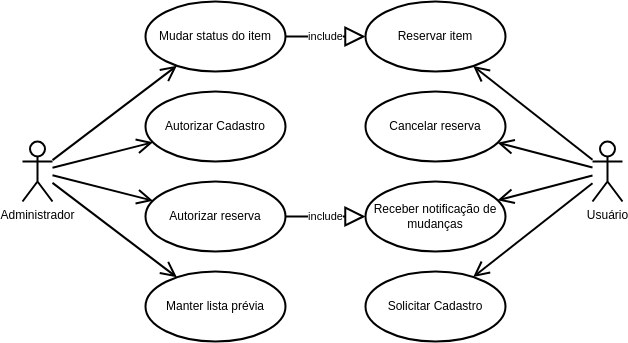

The diagram above was exported from draw.io. Its source (the exported page's mxGraphModel, read from the mxfile embedded in the PNG):
<mxGraphModel dx="724" dy="434" grid="1" gridSize="10" guides="1" tooltips="1" connect="1" arrows="1" fold="1" page="1" pageScale="1" pageWidth="827" pageHeight="1169" math="0" shadow="0">
  <root>
    <mxCell id="0" />
    <mxCell id="1" parent="0" />
    <mxCell id="PM-S_MHPktz0SoTTRPaQ-1" value="Administrador" style="shape=umlActor;verticalLabelPosition=bottom;verticalAlign=top;html=1;strokeWidth=2;" parent="1" vertex="1">
      <mxGeometry x="100" y="170" width="30" height="60" as="geometry" />
    </mxCell>
    <mxCell id="PM-S_MHPktz0SoTTRPaQ-2" value="Usuário" style="shape=umlActor;verticalLabelPosition=bottom;verticalAlign=top;html=1;strokeWidth=2;" parent="1" vertex="1">
      <mxGeometry x="670" y="170" width="30" height="60" as="geometry" />
    </mxCell>
    <mxCell id="PM-S_MHPktz0SoTTRPaQ-4" value="Mudar status do item" style="ellipse;whiteSpace=wrap;html=1;strokeWidth=2;" parent="1" vertex="1">
      <mxGeometry x="223" y="30" width="140" height="70" as="geometry" />
    </mxCell>
    <mxCell id="PM-S_MHPktz0SoTTRPaQ-5" value="Autorizar reserva" style="ellipse;whiteSpace=wrap;html=1;strokeWidth=2;" parent="1" vertex="1">
      <mxGeometry x="223" y="210" width="140" height="70" as="geometry" />
    </mxCell>
    <mxCell id="PM-S_MHPktz0SoTTRPaQ-6" value="Autorizar Cadastro" style="ellipse;whiteSpace=wrap;html=1;strokeWidth=2;" parent="1" vertex="1">
      <mxGeometry x="223" y="120" width="140" height="70" as="geometry" />
    </mxCell>
    <mxCell id="PM-S_MHPktz0SoTTRPaQ-7" style="edgeStyle=orthogonalEdgeStyle;rounded=0;orthogonalLoop=1;jettySize=auto;html=1;exitX=0.5;exitY=1;exitDx=0;exitDy=0;strokeWidth=2;" parent="1" source="PM-S_MHPktz0SoTTRPaQ-6" target="PM-S_MHPktz0SoTTRPaQ-6" edge="1">
      <mxGeometry relative="1" as="geometry" />
    </mxCell>
    <mxCell id="PM-S_MHPktz0SoTTRPaQ-10" value="" style="endArrow=open;endFill=1;endSize=12;html=1;rounded=0;strokeWidth=2;" parent="1" source="PM-S_MHPktz0SoTTRPaQ-1" target="PM-S_MHPktz0SoTTRPaQ-4" edge="1">
      <mxGeometry width="160" relative="1" as="geometry">
        <mxPoint x="109" y="182" as="sourcePoint" />
        <mxPoint x="256" y="101" as="targetPoint" />
      </mxGeometry>
    </mxCell>
    <mxCell id="PM-S_MHPktz0SoTTRPaQ-11" value="" style="endArrow=open;endFill=1;endSize=12;html=1;rounded=0;strokeWidth=2;" parent="1" source="PM-S_MHPktz0SoTTRPaQ-1" target="PM-S_MHPktz0SoTTRPaQ-5" edge="1">
      <mxGeometry width="160" relative="1" as="geometry">
        <mxPoint x="119" y="192" as="sourcePoint" />
        <mxPoint x="266" y="111" as="targetPoint" />
      </mxGeometry>
    </mxCell>
    <mxCell id="PM-S_MHPktz0SoTTRPaQ-12" value="" style="endArrow=open;endFill=1;endSize=12;html=1;rounded=0;strokeWidth=2;" parent="1" source="PM-S_MHPktz0SoTTRPaQ-1" target="PM-S_MHPktz0SoTTRPaQ-6" edge="1">
      <mxGeometry width="160" relative="1" as="geometry">
        <mxPoint x="129" y="202" as="sourcePoint" />
        <mxPoint x="276" y="121" as="targetPoint" />
      </mxGeometry>
    </mxCell>
    <mxCell id="PM-S_MHPktz0SoTTRPaQ-13" value="Reservar item" style="ellipse;whiteSpace=wrap;html=1;strokeWidth=2;" parent="1" vertex="1">
      <mxGeometry x="443" y="30" width="140" height="70" as="geometry" />
    </mxCell>
    <mxCell id="PM-S_MHPktz0SoTTRPaQ-14" value="Cancelar reserva" style="ellipse;whiteSpace=wrap;html=1;strokeWidth=2;" parent="1" vertex="1">
      <mxGeometry x="443" y="120" width="140" height="70" as="geometry" />
    </mxCell>
    <mxCell id="PM-S_MHPktz0SoTTRPaQ-15" value="Receber notificação de mudanças" style="ellipse;whiteSpace=wrap;html=1;strokeWidth=2;" parent="1" vertex="1">
      <mxGeometry x="443" y="210" width="140" height="70" as="geometry" />
    </mxCell>
    <mxCell id="PM-S_MHPktz0SoTTRPaQ-16" value="include" style="endArrow=block;endSize=16;endFill=0;html=1;rounded=0;strokeWidth=2;" parent="1" source="PM-S_MHPktz0SoTTRPaQ-4" target="PM-S_MHPktz0SoTTRPaQ-13" edge="1">
      <mxGeometry width="160" relative="1" as="geometry">
        <mxPoint x="329" y="200" as="sourcePoint" />
        <mxPoint x="399" y="80" as="targetPoint" />
      </mxGeometry>
    </mxCell>
    <mxCell id="PM-S_MHPktz0SoTTRPaQ-17" value="include" style="endArrow=block;endSize=16;endFill=0;html=1;rounded=0;strokeWidth=2;" parent="1" source="PM-S_MHPktz0SoTTRPaQ-5" target="PM-S_MHPktz0SoTTRPaQ-15" edge="1">
      <mxGeometry width="160" relative="1" as="geometry">
        <mxPoint x="356" y="142" as="sourcePoint" />
        <mxPoint x="419" y="210" as="targetPoint" />
      </mxGeometry>
    </mxCell>
    <mxCell id="PM-S_MHPktz0SoTTRPaQ-18" value="" style="endArrow=open;endFill=1;endSize=12;html=1;rounded=0;strokeWidth=2;" parent="1" source="PM-S_MHPktz0SoTTRPaQ-2" target="PM-S_MHPktz0SoTTRPaQ-13" edge="1">
      <mxGeometry width="160" relative="1" as="geometry">
        <mxPoint x="109" y="182" as="sourcePoint" />
        <mxPoint x="256" y="101" as="targetPoint" />
      </mxGeometry>
    </mxCell>
    <mxCell id="PM-S_MHPktz0SoTTRPaQ-19" value="" style="endArrow=open;endFill=1;endSize=12;html=1;rounded=0;strokeWidth=2;" parent="1" source="PM-S_MHPktz0SoTTRPaQ-2" target="PM-S_MHPktz0SoTTRPaQ-14" edge="1">
      <mxGeometry width="160" relative="1" as="geometry">
        <mxPoint x="809" y="184" as="sourcePoint" />
        <mxPoint x="579" y="96" as="targetPoint" />
      </mxGeometry>
    </mxCell>
    <mxCell id="PM-S_MHPktz0SoTTRPaQ-20" value="" style="endArrow=open;endFill=1;endSize=12;html=1;rounded=0;strokeWidth=2;" parent="1" source="PM-S_MHPktz0SoTTRPaQ-2" target="PM-S_MHPktz0SoTTRPaQ-15" edge="1">
      <mxGeometry width="160" relative="1" as="geometry">
        <mxPoint x="819" y="194" as="sourcePoint" />
        <mxPoint x="589" y="106" as="targetPoint" />
      </mxGeometry>
    </mxCell>
    <mxCell id="Ah6FnpzKA10RYwhpIo52-1" value="Manter lista prévia" style="ellipse;whiteSpace=wrap;html=1;strokeWidth=2;" vertex="1" parent="1">
      <mxGeometry x="223" y="300" width="140" height="70" as="geometry" />
    </mxCell>
    <mxCell id="Ah6FnpzKA10RYwhpIo52-2" value="Solicitar Cadastro" style="ellipse;whiteSpace=wrap;html=1;strokeWidth=2;" vertex="1" parent="1">
      <mxGeometry x="443" y="300" width="140" height="70" as="geometry" />
    </mxCell>
    <mxCell id="Ah6FnpzKA10RYwhpIo52-3" value="" style="endArrow=open;endFill=1;endSize=12;html=1;rounded=0;strokeWidth=2;" edge="1" parent="1" source="PM-S_MHPktz0SoTTRPaQ-2" target="Ah6FnpzKA10RYwhpIo52-2">
      <mxGeometry width="160" relative="1" as="geometry">
        <mxPoint x="739" y="171" as="sourcePoint" />
        <mxPoint x="578" y="234" as="targetPoint" />
      </mxGeometry>
    </mxCell>
    <mxCell id="Ah6FnpzKA10RYwhpIo52-4" value="" style="endArrow=open;endFill=1;endSize=12;html=1;rounded=0;strokeWidth=2;" edge="1" parent="1" source="PM-S_MHPktz0SoTTRPaQ-1" target="Ah6FnpzKA10RYwhpIo52-1">
      <mxGeometry width="160" relative="1" as="geometry">
        <mxPoint x="739" y="177" as="sourcePoint" />
        <mxPoint x="561" y="316" as="targetPoint" />
      </mxGeometry>
    </mxCell>
  </root>
</mxGraphModel>